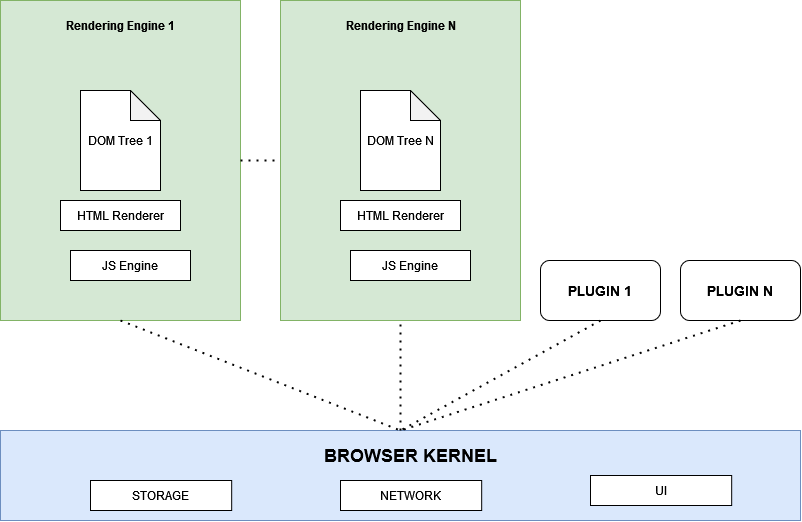

The diagram above was exported from draw.io. Its source (the exported page's mxGraphModel, read from the mxfile embedded in the PNG):
<mxGraphModel dx="962" dy="882" grid="1" gridSize="10" guides="1" tooltips="1" connect="1" arrows="1" fold="1" page="1" pageScale="1" pageWidth="827" pageHeight="1169" math="0" shadow="0">
  <root>
    <mxCell id="0" />
    <mxCell id="1" parent="0" />
    <mxCell id="pgyv0ya7uoX6hQ1g6yck-17" value="" style="group" vertex="1" connectable="0" parent="1">
      <mxGeometry x="40" y="80" width="240" height="320" as="geometry" />
    </mxCell>
    <mxCell id="pgyv0ya7uoX6hQ1g6yck-1" value="" style="rounded=0;whiteSpace=wrap;html=1;fillColor=#d5e8d4;strokeColor=#82b366;" vertex="1" parent="pgyv0ya7uoX6hQ1g6yck-17">
      <mxGeometry width="240" height="320" as="geometry" />
    </mxCell>
    <mxCell id="pgyv0ya7uoX6hQ1g6yck-2" value="" style="shape=note;whiteSpace=wrap;html=1;backgroundOutline=1;darkOpacity=0.05;" vertex="1" parent="pgyv0ya7uoX6hQ1g6yck-17">
      <mxGeometry x="80" y="90" width="80" height="100" as="geometry" />
    </mxCell>
    <mxCell id="pgyv0ya7uoX6hQ1g6yck-3" value="Rendering Engine 1" style="text;html=1;align=center;verticalAlign=middle;whiteSpace=wrap;rounded=0;fontStyle=1" vertex="1" parent="pgyv0ya7uoX6hQ1g6yck-17">
      <mxGeometry x="52.5" y="10" width="135" height="30" as="geometry" />
    </mxCell>
    <mxCell id="pgyv0ya7uoX6hQ1g6yck-4" value="DOM Tree 1" style="text;html=1;align=center;verticalAlign=middle;whiteSpace=wrap;rounded=0;" vertex="1" parent="pgyv0ya7uoX6hQ1g6yck-17">
      <mxGeometry x="85" y="125" width="70" height="30" as="geometry" />
    </mxCell>
    <mxCell id="pgyv0ya7uoX6hQ1g6yck-5" value="HTML Renderer" style="rounded=0;whiteSpace=wrap;html=1;" vertex="1" parent="pgyv0ya7uoX6hQ1g6yck-17">
      <mxGeometry x="60" y="200" width="120" height="30" as="geometry" />
    </mxCell>
    <mxCell id="pgyv0ya7uoX6hQ1g6yck-10" value="JS Engine" style="rounded=0;whiteSpace=wrap;html=1;" vertex="1" parent="pgyv0ya7uoX6hQ1g6yck-17">
      <mxGeometry x="70" y="250" width="120" height="30" as="geometry" />
    </mxCell>
    <mxCell id="pgyv0ya7uoX6hQ1g6yck-18" value="" style="group" vertex="1" connectable="0" parent="1">
      <mxGeometry x="320" y="80" width="240" height="320" as="geometry" />
    </mxCell>
    <mxCell id="pgyv0ya7uoX6hQ1g6yck-19" value="" style="rounded=0;whiteSpace=wrap;html=1;fillColor=#d5e8d4;strokeColor=#82b366;" vertex="1" parent="pgyv0ya7uoX6hQ1g6yck-18">
      <mxGeometry width="240" height="320" as="geometry" />
    </mxCell>
    <mxCell id="pgyv0ya7uoX6hQ1g6yck-20" value="" style="shape=note;whiteSpace=wrap;html=1;backgroundOutline=1;darkOpacity=0.05;" vertex="1" parent="pgyv0ya7uoX6hQ1g6yck-18">
      <mxGeometry x="80" y="90" width="80" height="100" as="geometry" />
    </mxCell>
    <mxCell id="pgyv0ya7uoX6hQ1g6yck-21" value="Rendering Engine N" style="text;html=1;align=center;verticalAlign=middle;whiteSpace=wrap;rounded=0;fontStyle=1" vertex="1" parent="pgyv0ya7uoX6hQ1g6yck-18">
      <mxGeometry x="52.5" y="10" width="135" height="30" as="geometry" />
    </mxCell>
    <mxCell id="pgyv0ya7uoX6hQ1g6yck-22" value="DOM Tree N" style="text;html=1;align=center;verticalAlign=middle;whiteSpace=wrap;rounded=0;" vertex="1" parent="pgyv0ya7uoX6hQ1g6yck-18">
      <mxGeometry x="85" y="125" width="70" height="30" as="geometry" />
    </mxCell>
    <mxCell id="pgyv0ya7uoX6hQ1g6yck-23" value="HTML Renderer" style="rounded=0;whiteSpace=wrap;html=1;" vertex="1" parent="pgyv0ya7uoX6hQ1g6yck-18">
      <mxGeometry x="60" y="200" width="120" height="30" as="geometry" />
    </mxCell>
    <mxCell id="pgyv0ya7uoX6hQ1g6yck-24" value="JS Engine" style="rounded=0;whiteSpace=wrap;html=1;" vertex="1" parent="pgyv0ya7uoX6hQ1g6yck-18">
      <mxGeometry x="70" y="250" width="120" height="30" as="geometry" />
    </mxCell>
    <mxCell id="pgyv0ya7uoX6hQ1g6yck-25" value="&lt;b&gt;&lt;font style=&quot;font-size: 14px;&quot;&gt;PLUGIN 1&lt;/font&gt;&lt;/b&gt;" style="rounded=1;whiteSpace=wrap;html=1;" vertex="1" parent="1">
      <mxGeometry x="580" y="340" width="120" height="60" as="geometry" />
    </mxCell>
    <mxCell id="pgyv0ya7uoX6hQ1g6yck-26" value="" style="group" vertex="1" connectable="0" parent="1">
      <mxGeometry x="40" y="510" width="800" height="90" as="geometry" />
    </mxCell>
    <mxCell id="pgyv0ya7uoX6hQ1g6yck-8" value="" style="rounded=0;whiteSpace=wrap;html=1;fillColor=#dae8fc;strokeColor=#6c8ebf;" vertex="1" parent="pgyv0ya7uoX6hQ1g6yck-26">
      <mxGeometry width="800" height="90" as="geometry" />
    </mxCell>
    <mxCell id="pgyv0ya7uoX6hQ1g6yck-9" value="BROWSER KERNEL" style="text;html=1;align=center;verticalAlign=middle;whiteSpace=wrap;rounded=0;fontStyle=1;fontSize=18;" vertex="1" parent="pgyv0ya7uoX6hQ1g6yck-26">
      <mxGeometry x="287.0605882352941" y="10" width="247.05882352941177" height="30" as="geometry" />
    </mxCell>
    <mxCell id="pgyv0ya7uoX6hQ1g6yck-6" value="STORAGE" style="rounded=0;whiteSpace=wrap;html=1;" vertex="1" parent="pgyv0ya7uoX6hQ1g6yck-26">
      <mxGeometry x="90.00176470588235" y="50" width="141.1764705882353" height="30" as="geometry" />
    </mxCell>
    <mxCell id="pgyv0ya7uoX6hQ1g6yck-11" value="NETWORK" style="rounded=0;whiteSpace=wrap;html=1;" vertex="1" parent="pgyv0ya7uoX6hQ1g6yck-26">
      <mxGeometry x="340.00176470588235" y="50" width="141.1764705882353" height="30" as="geometry" />
    </mxCell>
    <mxCell id="pgyv0ya7uoX6hQ1g6yck-13" value="UI" style="rounded=0;whiteSpace=wrap;html=1;" vertex="1" parent="pgyv0ya7uoX6hQ1g6yck-26">
      <mxGeometry x="590.0047058823529" y="45" width="141.1764705882353" height="30" as="geometry" />
    </mxCell>
    <mxCell id="pgyv0ya7uoX6hQ1g6yck-28" value="&lt;b&gt;&lt;font style=&quot;font-size: 14px;&quot;&gt;PLUGIN N&lt;br&gt;&lt;/font&gt;&lt;/b&gt;" style="rounded=1;whiteSpace=wrap;html=1;" vertex="1" parent="1">
      <mxGeometry x="720" y="340" width="120" height="60" as="geometry" />
    </mxCell>
    <mxCell id="pgyv0ya7uoX6hQ1g6yck-29" value="" style="endArrow=none;dashed=1;html=1;dashPattern=1 3;strokeWidth=2;rounded=0;exitX=1;exitY=0.5;exitDx=0;exitDy=0;entryX=0;entryY=0.5;entryDx=0;entryDy=0;" edge="1" parent="1" source="pgyv0ya7uoX6hQ1g6yck-1" target="pgyv0ya7uoX6hQ1g6yck-19">
      <mxGeometry width="50" height="50" relative="1" as="geometry">
        <mxPoint x="340" y="400" as="sourcePoint" />
        <mxPoint x="390" y="350" as="targetPoint" />
      </mxGeometry>
    </mxCell>
    <mxCell id="pgyv0ya7uoX6hQ1g6yck-30" value="" style="endArrow=none;dashed=1;html=1;dashPattern=1 3;strokeWidth=2;rounded=0;exitX=0.5;exitY=0;exitDx=0;exitDy=0;entryX=0.5;entryY=1;entryDx=0;entryDy=0;" edge="1" parent="1" source="pgyv0ya7uoX6hQ1g6yck-8" target="pgyv0ya7uoX6hQ1g6yck-19">
      <mxGeometry width="50" height="50" relative="1" as="geometry">
        <mxPoint x="340" y="400" as="sourcePoint" />
        <mxPoint x="390" y="350" as="targetPoint" />
      </mxGeometry>
    </mxCell>
    <mxCell id="pgyv0ya7uoX6hQ1g6yck-31" value="" style="endArrow=none;dashed=1;html=1;dashPattern=1 3;strokeWidth=2;rounded=0;exitX=0.5;exitY=1;exitDx=0;exitDy=0;entryX=0.5;entryY=0;entryDx=0;entryDy=0;" edge="1" parent="1" source="pgyv0ya7uoX6hQ1g6yck-1" target="pgyv0ya7uoX6hQ1g6yck-8">
      <mxGeometry width="50" height="50" relative="1" as="geometry">
        <mxPoint x="300" y="510" as="sourcePoint" />
        <mxPoint x="350" y="460" as="targetPoint" />
      </mxGeometry>
    </mxCell>
    <mxCell id="pgyv0ya7uoX6hQ1g6yck-32" value="" style="endArrow=none;dashed=1;html=1;dashPattern=1 3;strokeWidth=2;rounded=0;exitX=0.5;exitY=1;exitDx=0;exitDy=0;entryX=0.5;entryY=0;entryDx=0;entryDy=0;" edge="1" parent="1" source="pgyv0ya7uoX6hQ1g6yck-25" target="pgyv0ya7uoX6hQ1g6yck-8">
      <mxGeometry width="50" height="50" relative="1" as="geometry">
        <mxPoint x="390" y="400" as="sourcePoint" />
        <mxPoint x="670" y="510" as="targetPoint" />
      </mxGeometry>
    </mxCell>
    <mxCell id="pgyv0ya7uoX6hQ1g6yck-33" value="" style="endArrow=none;dashed=1;html=1;dashPattern=1 3;strokeWidth=2;rounded=0;exitX=0.5;exitY=1;exitDx=0;exitDy=0;" edge="1" parent="1" source="pgyv0ya7uoX6hQ1g6yck-28">
      <mxGeometry width="50" height="50" relative="1" as="geometry">
        <mxPoint x="650" y="410" as="sourcePoint" />
        <mxPoint x="440" y="510" as="targetPoint" />
      </mxGeometry>
    </mxCell>
  </root>
</mxGraphModel>